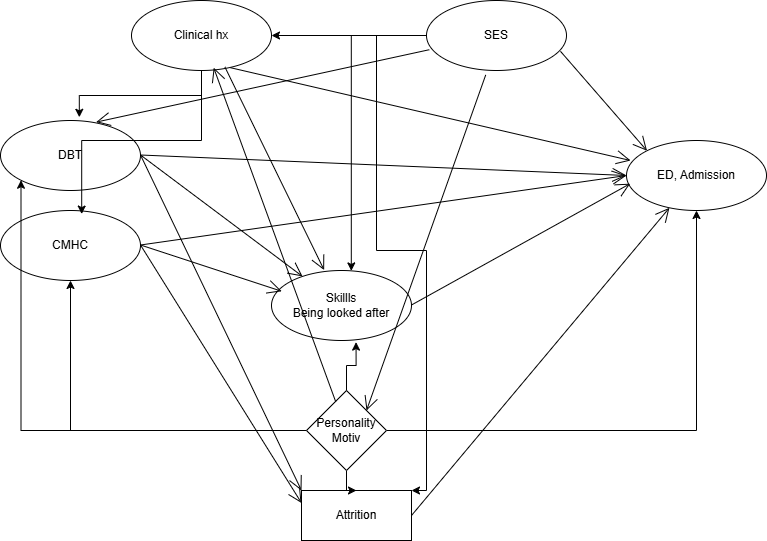

The diagram above was exported from draw.io. Its source (the exported page's mxGraphModel, read from the mxfile embedded in the PNG):
<mxGraphModel dx="1050" dy="530" grid="1" gridSize="10" guides="1" tooltips="1" connect="1" arrows="1" fold="1" page="1" pageScale="1" pageWidth="827" pageHeight="1169" math="0" shadow="0">
  <root>
    <mxCell id="0" />
    <mxCell id="1" parent="0" />
    <mxCell id="jxgctDh5F1NkzF0GsE9K-1" value="DBT" style="ellipse;whiteSpace=wrap;html=1;" parent="1" vertex="1">
      <mxGeometry x="44" y="150" width="140" height="70" as="geometry" />
    </mxCell>
    <mxCell id="jxgctDh5F1NkzF0GsE9K-2" value="CMHC" style="ellipse;whiteSpace=wrap;html=1;" parent="1" vertex="1">
      <mxGeometry x="44" y="240" width="140" height="70" as="geometry" />
    </mxCell>
    <mxCell id="jxgctDh5F1NkzF0GsE9K-3" value="ED, Admission" style="ellipse;whiteSpace=wrap;html=1;" parent="1" vertex="1">
      <mxGeometry x="670" y="170" width="140" height="70" as="geometry" />
    </mxCell>
    <mxCell id="jxgctDh5F1NkzF0GsE9K-4" value="" style="endArrow=open;endFill=1;endSize=12;html=1;rounded=0;entryX=0;entryY=0.5;entryDx=0;entryDy=0;" parent="1" target="jxgctDh5F1NkzF0GsE9K-3" edge="1">
      <mxGeometry width="160" relative="1" as="geometry">
        <mxPoint x="184" y="184.5" as="sourcePoint" />
        <mxPoint x="344" y="184.5" as="targetPoint" />
      </mxGeometry>
    </mxCell>
    <mxCell id="jxgctDh5F1NkzF0GsE9K-5" value="" style="endArrow=open;endFill=1;endSize=12;html=1;rounded=0;entryX=0;entryY=0.5;entryDx=0;entryDy=0;" parent="1" target="jxgctDh5F1NkzF0GsE9K-3" edge="1">
      <mxGeometry width="160" relative="1" as="geometry">
        <mxPoint x="184" y="274.5" as="sourcePoint" />
        <mxPoint x="344" y="274.5" as="targetPoint" />
      </mxGeometry>
    </mxCell>
    <mxCell id="jxgctDh5F1NkzF0GsE9K-6" value="Attrition" style="html=1;whiteSpace=wrap;" parent="1" vertex="1">
      <mxGeometry x="345" y="520" width="110" height="50" as="geometry" />
    </mxCell>
    <mxCell id="jxgctDh5F1NkzF0GsE9K-8" value="" style="endArrow=open;endFill=1;endSize=12;html=1;rounded=0;entryX=0;entryY=0;entryDx=0;entryDy=0;" parent="1" target="jxgctDh5F1NkzF0GsE9K-6" edge="1">
      <mxGeometry width="160" relative="1" as="geometry">
        <mxPoint x="184" y="184.5" as="sourcePoint" />
        <mxPoint x="344" y="184.5" as="targetPoint" />
      </mxGeometry>
    </mxCell>
    <mxCell id="jxgctDh5F1NkzF0GsE9K-9" value="" style="endArrow=open;endFill=1;endSize=12;html=1;rounded=0;entryX=0;entryY=0.25;entryDx=0;entryDy=0;" parent="1" target="jxgctDh5F1NkzF0GsE9K-6" edge="1">
      <mxGeometry width="160" relative="1" as="geometry">
        <mxPoint x="184" y="274.5" as="sourcePoint" />
        <mxPoint x="320" y="415" as="targetPoint" />
      </mxGeometry>
    </mxCell>
    <mxCell id="jxgctDh5F1NkzF0GsE9K-10" value="" style="endArrow=open;endFill=1;endSize=12;html=1;rounded=0;exitX=1;exitY=0.5;exitDx=0;exitDy=0;" parent="1" source="jxgctDh5F1NkzF0GsE9K-6" target="jxgctDh5F1NkzF0GsE9K-3" edge="1">
      <mxGeometry width="160" relative="1" as="geometry">
        <mxPoint x="430" y="390" as="sourcePoint" />
        <mxPoint x="590" y="390" as="targetPoint" />
      </mxGeometry>
    </mxCell>
    <mxCell id="jxgctDh5F1NkzF0GsE9K-19" value="Skillls&lt;div&gt;Being looked after&lt;/div&gt;" style="ellipse;whiteSpace=wrap;html=1;" parent="1" vertex="1">
      <mxGeometry x="315" y="300" width="140" height="70" as="geometry" />
    </mxCell>
    <mxCell id="jxgctDh5F1NkzF0GsE9K-20" value="" style="endArrow=open;endFill=1;endSize=12;html=1;rounded=0;" parent="1" target="jxgctDh5F1NkzF0GsE9K-19" edge="1">
      <mxGeometry width="160" relative="1" as="geometry">
        <mxPoint x="184" y="184.5" as="sourcePoint" />
        <mxPoint x="344" y="184.5" as="targetPoint" />
      </mxGeometry>
    </mxCell>
    <mxCell id="jxgctDh5F1NkzF0GsE9K-21" value="" style="endArrow=open;endFill=1;endSize=12;html=1;rounded=0;entryX=0.073;entryY=0.297;entryDx=0;entryDy=0;entryPerimeter=0;" parent="1" target="jxgctDh5F1NkzF0GsE9K-19" edge="1">
      <mxGeometry width="160" relative="1" as="geometry">
        <mxPoint x="184" y="274.5" as="sourcePoint" />
        <mxPoint x="344" y="274.5" as="targetPoint" />
      </mxGeometry>
    </mxCell>
    <mxCell id="jxgctDh5F1NkzF0GsE9K-22" value="" style="endArrow=open;endFill=1;endSize=12;html=1;rounded=0;entryX=0.026;entryY=0.617;entryDx=0;entryDy=0;entryPerimeter=0;" parent="1" target="jxgctDh5F1NkzF0GsE9K-3" edge="1">
      <mxGeometry width="160" relative="1" as="geometry">
        <mxPoint x="455" y="334.5" as="sourcePoint" />
        <mxPoint x="615" y="334.5" as="targetPoint" />
      </mxGeometry>
    </mxCell>
    <mxCell id="jxgctDh5F1NkzF0GsE9K-39" style="edgeStyle=orthogonalEdgeStyle;rounded=0;orthogonalLoop=1;jettySize=auto;html=1;entryX=1;entryY=0;entryDx=0;entryDy=0;" parent="1" source="jxgctDh5F1NkzF0GsE9K-25" target="jxgctDh5F1NkzF0GsE9K-6" edge="1">
      <mxGeometry relative="1" as="geometry">
        <Array as="points">
          <mxPoint x="420" y="280" />
          <mxPoint x="470" y="280" />
          <mxPoint x="470" y="520" />
        </Array>
      </mxGeometry>
    </mxCell>
    <mxCell id="jxgctDh5F1NkzF0GsE9K-43" style="edgeStyle=orthogonalEdgeStyle;rounded=0;orthogonalLoop=1;jettySize=auto;html=1;entryX=1;entryY=0.5;entryDx=0;entryDy=0;" parent="1" source="jxgctDh5F1NkzF0GsE9K-25" target="jxgctDh5F1NkzF0GsE9K-42" edge="1">
      <mxGeometry relative="1" as="geometry" />
    </mxCell>
    <mxCell id="jxgctDh5F1NkzF0GsE9K-25" value="SES" style="ellipse;whiteSpace=wrap;html=1;" parent="1" vertex="1">
      <mxGeometry x="470" y="30" width="140" height="70" as="geometry" />
    </mxCell>
    <mxCell id="jxgctDh5F1NkzF0GsE9K-26" value="" style="endArrow=open;endFill=1;endSize=12;html=1;rounded=0;entryX=0;entryY=0;entryDx=0;entryDy=0;exitX=0.957;exitY=0.726;exitDx=0;exitDy=0;exitPerimeter=0;" parent="1" source="jxgctDh5F1NkzF0GsE9K-25" target="jxgctDh5F1NkzF0GsE9K-3" edge="1">
      <mxGeometry width="160" relative="1" as="geometry">
        <mxPoint x="484" y="44.5" as="sourcePoint" />
        <mxPoint x="644" y="44.5" as="targetPoint" />
      </mxGeometry>
    </mxCell>
    <mxCell id="jxgctDh5F1NkzF0GsE9K-27" value="" style="endArrow=open;endFill=1;endSize=12;html=1;rounded=0;entryX=0.683;entryY=0.023;entryDx=0;entryDy=0;entryPerimeter=0;exitX=0.02;exitY=0.703;exitDx=0;exitDy=0;exitPerimeter=0;" parent="1" source="jxgctDh5F1NkzF0GsE9K-25" target="jxgctDh5F1NkzF0GsE9K-1" edge="1">
      <mxGeometry width="160" relative="1" as="geometry">
        <mxPoint x="170" y="80" as="sourcePoint" />
        <mxPoint x="330" y="80" as="targetPoint" />
      </mxGeometry>
    </mxCell>
    <mxCell id="jxgctDh5F1NkzF0GsE9K-33" style="edgeStyle=orthogonalEdgeStyle;rounded=0;orthogonalLoop=1;jettySize=auto;html=1;" parent="1" source="jxgctDh5F1NkzF0GsE9K-30" target="jxgctDh5F1NkzF0GsE9K-6" edge="1">
      <mxGeometry relative="1" as="geometry" />
    </mxCell>
    <mxCell id="jxgctDh5F1NkzF0GsE9K-35" style="edgeStyle=orthogonalEdgeStyle;rounded=0;orthogonalLoop=1;jettySize=auto;html=1;entryX=0.5;entryY=1;entryDx=0;entryDy=0;" parent="1" source="jxgctDh5F1NkzF0GsE9K-30" target="jxgctDh5F1NkzF0GsE9K-3" edge="1">
      <mxGeometry relative="1" as="geometry" />
    </mxCell>
    <mxCell id="jxgctDh5F1NkzF0GsE9K-36" style="edgeStyle=orthogonalEdgeStyle;rounded=0;orthogonalLoop=1;jettySize=auto;html=1;" parent="1" source="jxgctDh5F1NkzF0GsE9K-30" target="jxgctDh5F1NkzF0GsE9K-2" edge="1">
      <mxGeometry relative="1" as="geometry" />
    </mxCell>
    <mxCell id="jxgctDh5F1NkzF0GsE9K-37" style="edgeStyle=orthogonalEdgeStyle;rounded=0;orthogonalLoop=1;jettySize=auto;html=1;entryX=0;entryY=1;entryDx=0;entryDy=0;" parent="1" source="jxgctDh5F1NkzF0GsE9K-30" target="jxgctDh5F1NkzF0GsE9K-1" edge="1">
      <mxGeometry relative="1" as="geometry" />
    </mxCell>
    <mxCell id="jxgctDh5F1NkzF0GsE9K-30" value="Personality Motiv" style="rhombus;whiteSpace=wrap;html=1;" parent="1" vertex="1">
      <mxGeometry x="350" y="420" width="80" height="80" as="geometry" />
    </mxCell>
    <mxCell id="jxgctDh5F1NkzF0GsE9K-40" style="edgeStyle=orthogonalEdgeStyle;rounded=0;orthogonalLoop=1;jettySize=auto;html=1;entryX=0.604;entryY=1.023;entryDx=0;entryDy=0;entryPerimeter=0;" parent="1" source="jxgctDh5F1NkzF0GsE9K-30" target="jxgctDh5F1NkzF0GsE9K-19" edge="1">
      <mxGeometry relative="1" as="geometry" />
    </mxCell>
    <mxCell id="jxgctDh5F1NkzF0GsE9K-41" style="edgeStyle=orthogonalEdgeStyle;rounded=0;orthogonalLoop=1;jettySize=auto;html=1;entryX=0.57;entryY=0.006;entryDx=0;entryDy=0;entryPerimeter=0;" parent="1" source="jxgctDh5F1NkzF0GsE9K-25" target="jxgctDh5F1NkzF0GsE9K-19" edge="1">
      <mxGeometry relative="1" as="geometry" />
    </mxCell>
    <mxCell id="jxgctDh5F1NkzF0GsE9K-42" value="Clinical hx" style="ellipse;whiteSpace=wrap;html=1;" parent="1" vertex="1">
      <mxGeometry x="175" y="30" width="140" height="70" as="geometry" />
    </mxCell>
    <mxCell id="jxgctDh5F1NkzF0GsE9K-44" style="edgeStyle=orthogonalEdgeStyle;rounded=0;orthogonalLoop=1;jettySize=auto;html=1;entryX=0.563;entryY=-0.046;entryDx=0;entryDy=0;entryPerimeter=0;" parent="1" source="jxgctDh5F1NkzF0GsE9K-42" target="jxgctDh5F1NkzF0GsE9K-1" edge="1">
      <mxGeometry relative="1" as="geometry" />
    </mxCell>
    <mxCell id="jxgctDh5F1NkzF0GsE9K-45" style="edgeStyle=orthogonalEdgeStyle;rounded=0;orthogonalLoop=1;jettySize=auto;html=1;entryX=0.58;entryY=0.051;entryDx=0;entryDy=0;entryPerimeter=0;" parent="1" source="jxgctDh5F1NkzF0GsE9K-42" target="jxgctDh5F1NkzF0GsE9K-2" edge="1">
      <mxGeometry relative="1" as="geometry" />
    </mxCell>
    <mxCell id="jxgctDh5F1NkzF0GsE9K-48" value="" style="endArrow=open;endFill=1;endSize=12;html=1;rounded=0;entryX=0.029;entryY=0.286;entryDx=0;entryDy=0;entryPerimeter=0;exitX=0.707;exitY=0.96;exitDx=0;exitDy=0;exitPerimeter=0;" parent="1" source="jxgctDh5F1NkzF0GsE9K-42" target="jxgctDh5F1NkzF0GsE9K-3" edge="1">
      <mxGeometry width="160" relative="1" as="geometry">
        <mxPoint x="350" y="130" as="sourcePoint" />
        <mxPoint x="510" y="130" as="targetPoint" />
      </mxGeometry>
    </mxCell>
    <mxCell id="jxgctDh5F1NkzF0GsE9K-49" value="" style="endArrow=open;endFill=1;endSize=12;html=1;rounded=0;entryX=0.376;entryY=-0.006;entryDx=0;entryDy=0;entryPerimeter=0;exitX=0.667;exitY=0.949;exitDx=0;exitDy=0;exitPerimeter=0;" parent="1" source="jxgctDh5F1NkzF0GsE9K-42" target="jxgctDh5F1NkzF0GsE9K-19" edge="1">
      <mxGeometry width="160" relative="1" as="geometry">
        <mxPoint x="295" y="160" as="sourcePoint" />
        <mxPoint x="455" y="160" as="targetPoint" />
      </mxGeometry>
    </mxCell>
    <mxCell id="jxgctDh5F1NkzF0GsE9K-50" value="" style="endArrow=open;endFill=1;endSize=12;html=1;rounded=0;entryX=0.587;entryY=0.96;entryDx=0;entryDy=0;entryPerimeter=0;exitX=0.365;exitY=0.14;exitDx=0;exitDy=0;exitPerimeter=0;" parent="1" source="jxgctDh5F1NkzF0GsE9K-30" target="jxgctDh5F1NkzF0GsE9K-42" edge="1">
      <mxGeometry width="160" relative="1" as="geometry">
        <mxPoint x="285" y="380" as="sourcePoint" />
        <mxPoint x="360" y="410" as="targetPoint" />
      </mxGeometry>
    </mxCell>
    <mxCell id="jxgctDh5F1NkzF0GsE9K-51" value="" style="endArrow=open;endFill=1;endSize=12;html=1;rounded=0;entryX=1;entryY=0;entryDx=0;entryDy=0;exitX=0.423;exitY=1.063;exitDx=0;exitDy=0;exitPerimeter=0;" parent="1" source="jxgctDh5F1NkzF0GsE9K-25" target="jxgctDh5F1NkzF0GsE9K-30" edge="1">
      <mxGeometry width="160" relative="1" as="geometry">
        <mxPoint x="520" y="130" as="sourcePoint" />
        <mxPoint x="680" y="130" as="targetPoint" />
      </mxGeometry>
    </mxCell>
  </root>
</mxGraphModel>